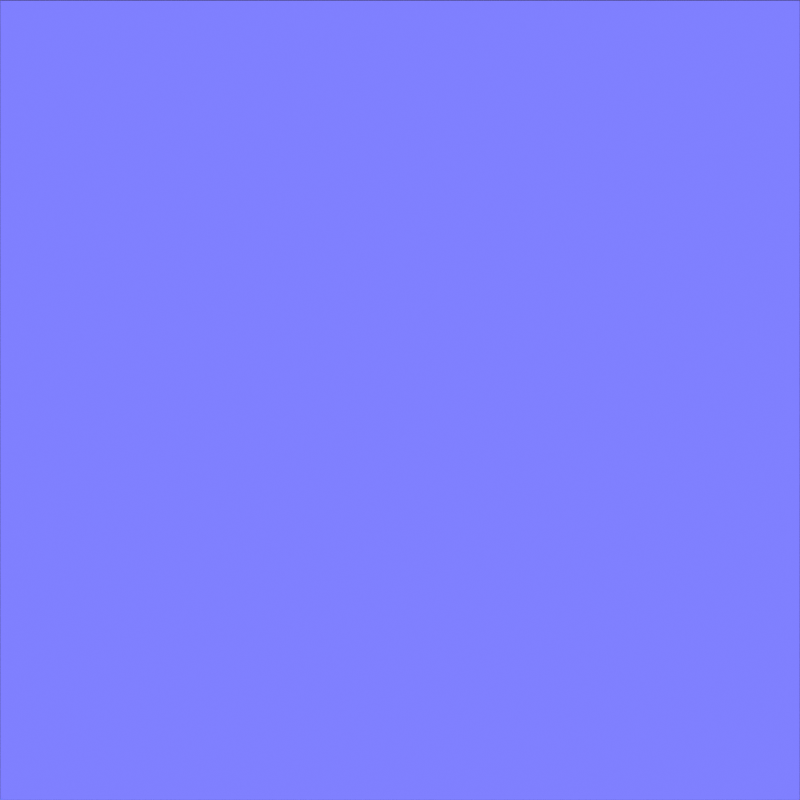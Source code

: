 # Source: rain_normal_map.blend  (saved by Blender 4.0.36; exported with 4.5.12 LTS)
import bpy
from mathutils import Matrix  # noqa: F401  (used for matrix-valued properties, if any)

bpy.ops.wm.read_factory_settings(use_empty=True)
scene = bpy.context.scene
scene.name = 'Scene'

# ---- collections
col_collection = bpy.data.collections.new('Collection'); scene.collection.children.link(col_collection)

# ---- materials (node trees are filled in below, after node groups)
mat_normalshader = bpy.data.materials.new('NormalShader')
mat_normalshader.use_transparent_shadow = False

# ---- material node trees
mat_normalshader.use_nodes = True; mat_normalshader.node_tree.nodes.clear()
_N = mat_normalshader.node_tree.nodes; _L = mat_normalshader.node_tree.links
n0 = _N.new('ShaderNodeSeparateXYZ'); n0.name = 'Separate XYZ'; n0.location = (113, 425)
n1 = _N.new('ShaderNodeValToRGB'); n1.name = 'ColorRamp.001'; n1.location = (356, 472)
n1.color_ramp.interpolation = 'EASE'
while len(n1.color_ramp.elements) > 1: n1.color_ramp.elements.remove(n1.color_ramp.elements[-1])
n1.color_ramp.elements[0].position = 0.0; n1.color_ramp.elements[0].color = (0.0, 0.0, 0.0, 1.0)
_e = n1.color_ramp.elements.new(1.0); _e.color = (1.0, 1.0, 1.0, 1.0)
n2 = _N.new('ShaderNodeValToRGB'); n2.name = 'ColorRamp.002'; n2.location = (363, 232)
n2.color_ramp.interpolation = 'EASE'
while len(n2.color_ramp.elements) > 1: n2.color_ramp.elements.remove(n2.color_ramp.elements[-1])
n2.color_ramp.elements[0].position = 0.0; n2.color_ramp.elements[0].color = (0.0, 0.0, 0.0, 1.0)
_e = n2.color_ramp.elements.new(0.5); _e.color = (1.0, 1.0, 1.0, 1.0)
n3 = _N.new('ShaderNodeValToRGB'); n3.name = 'ColorRamp'; n3.location = (354, 730)
n3.color_ramp.interpolation = 'EASE'
while len(n3.color_ramp.elements) > 1: n3.color_ramp.elements.remove(n3.color_ramp.elements[-1])
n3.color_ramp.elements[0].position = 0.0; n3.color_ramp.elements[0].color = (0.0, 0.0, 0.0, 1.0)
_e = n3.color_ramp.elements.new(1.0); _e.color = (1.0, 1.0, 1.0, 1.0)
n4 = _N.new('ShaderNodeCombineXYZ'); n4.name = 'Combine XYZ'; n4.location = (744, 326)
n5 = _N.new('ShaderNodeCombineColor'); n5.name = 'Combine RGB'; n5.location = (796, 661)
n6 = _N.new('ShaderNodeMix'); n6.name = 'Mix'; n6.location = (1024, 131)
n6.data_type = 'RGBA'
n7 = _N.new('ShaderNodeOutputMaterial'); n7.name = 'Material Output'; n7.location = (1721, 288)
n8 = _N.new('ShaderNodeBsdfDiffuse'); n8.name = 'Diffuse BSDF'; n8.location = (1474, 204)
n8.hide = True
n9 = _N.new('ShaderNodeHueSaturation'); n9.name = 'Hue Saturation Value'; n9.location = (1244, 214)
n9.inputs[1].default_value = 0.5
n10 = _N.new('ShaderNodeEmission'); n10.name = 'Emission'; n10.location = (1515, 128)
n11 = _N.new('ShaderNodeMapping'); n11.name = 'Mapping'; n11.location = (-105, 115)
n11.inputs[2].default_value = (-1.571, 0.0, 0.0)
n12 = _N.new('ShaderNodeTexCoord'); n12.name = 'Texture Coordinate'; n12.location = (-414, 366)
_L.new(n0.outputs[0], n3.inputs[0])
_L.new(n0.outputs[1], n1.inputs[0])
_L.new(n0.outputs[2], n2.inputs[0])
_L.new(n3.outputs[0], n4.inputs[0])
_L.new(n1.outputs[0], n4.inputs[1])
_L.new(n2.outputs[0], n4.inputs[2])
_L.new(n3.outputs[0], n5.inputs[0])
_L.new(n1.outputs[0], n5.inputs[1])
_L.new(n2.outputs[0], n5.inputs[2])
_L.new(n11.outputs[0], n0.inputs[0])
_L.new(n11.outputs[0], n6.inputs[7])
_L.new(n4.outputs[0], n6.inputs[6])
_L.new(n9.outputs[0], n8.inputs[0])
_L.new(n6.outputs[2], n9.inputs[4])
_L.new(n9.outputs[0], n10.inputs[0])
_L.new(n10.outputs[0], n7.inputs[0])
_L.new(n12.outputs[1], n11.inputs[0])
n7.is_active_output = True

# ---- world
world_world = bpy.data.worlds.new('World'); scene.world = world_world
world_world.use_nodes = True; world_world.node_tree.nodes.clear()
_N = world_world.node_tree.nodes; _L = world_world.node_tree.links
n0 = _N.new('ShaderNodeOutputWorld'); n0.name = 'World Output'; n0.location = (300, 300)
n1 = _N.new('ShaderNodeBackground'); n1.name = 'Background'; n1.location = (10, 300)
n1.inputs[0].default_value = (0.0, 0.0, 0.0, 1.0)
_L.new(n1.outputs[0], n0.inputs[0])
n0.is_active_output = True
world_world.color = (0.05088, 0.05088, 0.05088)
world_world.use_sun_shadow = False
world_world.sun_shadow_jitter_overblur = 0.0

# ---- cameras
cam_camera_001 = bpy.data.cameras.new('Camera.001')
cam_camera_001.type = 'ORTHO'
cam_camera_001.ortho_scale = 2.0

# ---- meshes
me_plane = bpy.data.meshes.new('Plane')
me_plane.from_pydata([(-1.0, 0.0, -1.0), (1.0, 0.0, -1.0), (-1.0, 0.0, 1.0), (1.0, 0.0, 1.0)], [], [(0, 1, 3, 2)])
_uv = me_plane.uv_layers.new(name='UVMap')
_uv.uv.foreach_set('vector', [0.0, 0.0, 1.0, 0.0, 1.0, 1.0, 0.0, 1.0])
me_plane.materials.append(mat_normalshader)
me_plane.use_remesh_fix_poles = True
me_plane.use_remesh_preserve_attributes = False
me_plane.update()
me_plane_001 = bpy.data.meshes.new('Plane.001')
me_plane_001.from_pydata([(-1.0, -0.1449, 0.0), (1.0, -0.1449, 0.0), (-1.0, 0.1449, 0.0), (1.0, 0.1449, 0.0)], [], [(0, 1, 3, 2)])
_uv = me_plane_001.uv_layers.new(name='UVMap')
_uv.uv.foreach_set('vector', [0.0, 0.0, 1.0, 0.0, 1.0, 1.0, 0.0, 1.0])
me_plane_001.use_remesh_fix_poles = True
me_plane_001.use_remesh_preserve_attributes = False
me_plane_001.update()

# ---- objects
ob_glass = bpy.data.objects.new('Glass', me_plane)
ob_camera = bpy.data.objects.new('Camera', cam_camera_001)
ob_rainemitter = bpy.data.objects.new('RainEmitter', me_plane_001)
ob_mball = bpy.data.objects.new('Mball', None)

# ---- transforms, parenting, visibility, modifiers, constraints
ob_glass.location = (0.0, 0.0, 0.0)
_m = ob_glass.modifiers.new('Collision', 'COLLISION')
_m = ob_glass.modifiers.new('Dynamic Paint', 'DYNAMIC_PAINT')
ob_camera.location = (0.0, -3.062, 0.0)
ob_camera.rotation_euler = (1.571, -0.0, 0.0)
ob_rainemitter.location = (-6.922e-17, -0.2574, 1.148)
ob_rainemitter.rotation_euler = (-2.228, -1.176e-16, -6.294e-17)
_m = ob_rainemitter.modifiers.new('ParticleSystem', 'PARTICLE_SYSTEM')
ob_mball.location = (2.132, 0.0, 0.0)
ob_mball.scale = (0.6841, 0.6841, 0.6841)
ob_mball.empty_image_offset = (0.0, 0.0)

# ---- collection membership
col_collection.objects.link(ob_glass)
col_collection.objects.link(ob_camera)
col_collection.objects.link(ob_rainemitter)
col_collection.objects.link(ob_mball)

# ---- scene / render settings (as saved in the file)
scene.camera = ob_camera
scene.frame_start = 1; scene.frame_end = 250; scene.frame_set(1)
scene.render.engine = 'BLENDER_EEVEE_NEXT'
scene.render.image_settings.file_format = 'FFMPEG'
scene.render.image_settings.color_mode = 'RGB'
scene.render.resolution_x = 2048
scene.render.resolution_y = 2048
scene.render.fps = 25
scene.cycles.sampling_pattern = 'TABULATED_SOBOL'
scene.cycles.use_light_tree = False
scene.cycles.bake_type = 'NORMAL'
scene.view_settings.view_transform = 'Raw'
bpy.context.view_layer.update()
